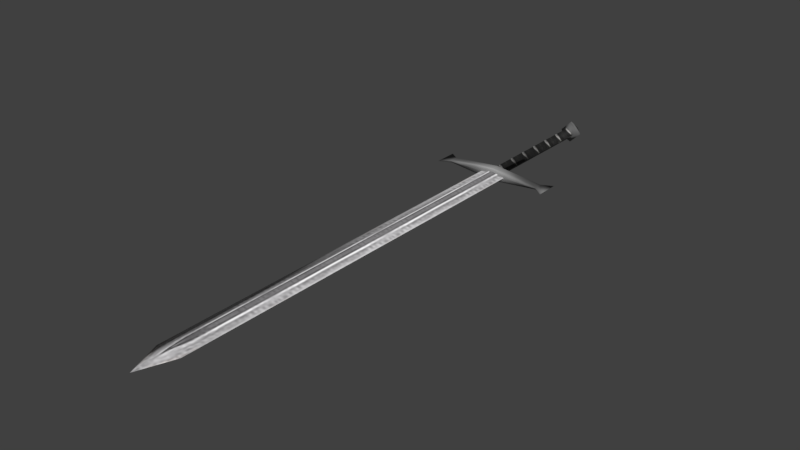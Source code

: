 # Source: two_handed_sword_1.blend  (saved by Blender 5.2.45; exported with 4.5.12 LTS)
import bpy
from mathutils import Matrix  # noqa: F401  (used for matrix-valued properties, if any)

bpy.ops.wm.read_factory_settings(use_empty=True)
scene = bpy.context.scene
scene.name = 'Scene'

# ---- collections
col_collection_1 = bpy.data.collections.new('Collection 1'); scene.collection.children.link(col_collection_1)
col_collection_2 = bpy.data.collections.new('Collection 2'); scene.collection.children.link(col_collection_2)
col_collection_3 = bpy.data.collections.new('Collection 3'); scene.collection.children.link(col_collection_3)
col_collection_4 = bpy.data.collections.new('Collection 4'); scene.collection.children.link(col_collection_4)
col_collection_5 = bpy.data.collections.new('Collection 5'); scene.collection.children.link(col_collection_5)
col_collection_6 = bpy.data.collections.new('Collection 6'); scene.collection.children.link(col_collection_6)
col_collection_7 = bpy.data.collections.new('Collection 7'); scene.collection.children.link(col_collection_7)
col_collection_8 = bpy.data.collections.new('Collection 8'); scene.collection.children.link(col_collection_8)
col_collection_9 = bpy.data.collections.new('Collection 9'); scene.collection.children.link(col_collection_9)
col_collection_10 = bpy.data.collections.new('Collection 10'); scene.collection.children.link(col_collection_10)
col_collection_11 = bpy.data.collections.new('Collection 11'); scene.collection.children.link(col_collection_11)
col_collection_12 = bpy.data.collections.new('Collection 12'); scene.collection.children.link(col_collection_12)
col_collection_13 = bpy.data.collections.new('Collection 13'); scene.collection.children.link(col_collection_13)
col_collection_14 = bpy.data.collections.new('Collection 14'); scene.collection.children.link(col_collection_14)
col_collection_20 = bpy.data.collections.new('Collection 20'); scene.collection.children.link(col_collection_20)

# ---- images (referenced by path relative to the original .blend; pixels are not part of the script)
import os
ASSET_DIR = os.environ.get("B2B_ASSET_DIR", "")  # directory of the original .blend (textures are referenced by path, not embedded)
HERE = os.path.dirname(os.path.abspath(__file__))  # packed textures are extracted next to this script under _unpacked/

def load_image(name, relpath, width, height, colorspace="sRGB"):
    """Load a texture the original file referenced (path relative to the .blend, or extracted next to this script)."""
    p = next((c for c in (os.path.join(HERE, relpath), os.path.join(ASSET_DIR, relpath)) if relpath and os.path.exists(c)), "")
    if p:
        img = bpy.data.images.load(p, check_existing=True)
        img.name = name
    else:  # same state as the original file: an image datablock whose file is absent (Cycles renders it pink)
        img = bpy.data.images.new(name, width, height)
        img.source = "FILE"
        img.filepath = "//" + (relpath or name)
    img.colorspace_settings.name = colorspace
    return img
img_tex_two_handed_sword_1 = load_image('tex_two_handed_sword_1', '_unpacked/tex_two_handed_sword_1.65c49fd4.png', 512, 512, 'sRGB')

# ---- materials (node trees are filled in below, after node groups)
mat_mat_two_handed_sword_1 = bpy.data.materials.new('mat_two_handed_sword_1')
mat_mat_two_handed_sword_1.alpha_threshold = 0.0
mat_mat_two_handed_sword_1.use_backface_culling_lightprobe_volume = False
mat_mat_two_handed_sword_1.use_transparent_shadow = False
mat_mat_two_handed_sword_1.roughness = 0.5
mat_mat_two_handed_sword_1.specular_intensity = 0.0

# ---- material node trees
mat_mat_two_handed_sword_1.use_nodes = True; mat_mat_two_handed_sword_1.node_tree.nodes.clear()
_N = mat_mat_two_handed_sword_1.node_tree.nodes; _L = mat_mat_two_handed_sword_1.node_tree.links
n0 = _N.new('ShaderNodeOutputMaterial'); n0.name = 'Material Output'; n0.location = (0, 0)
n1 = _N.new('ShaderNodeBsdfPrincipled'); n1.name = 'Principled BSDF'; n1.location = (0, 0)
n1.inputs[2].default_value = 0.75
n1.inputs[10].default_value = 0.005
n2 = _N.new('ShaderNodeTexImage'); n2.name = 'Image Texture'; n2.location = (0, 0)
n2.image = img_tex_two_handed_sword_1
_L.new(n2.outputs[0], n1.inputs[0])
_L.new(n1.outputs[0], n0.inputs[0])
n0.is_active_output = True

# ---- world
world_world = bpy.data.worlds.new('World'); scene.world = world_world
world_world.use_nodes = True; world_world.node_tree.nodes.clear()
_N = world_world.node_tree.nodes; _L = world_world.node_tree.links
n0 = _N.new('ShaderNodeOutputWorld'); n0.name = 'World Output'; n0.location = (280, 0)
n1 = _N.new('ShaderNodeBackground'); n1.name = 'Background'; n1.location = (0, 0)
n1.inputs[0].default_value = (0.05088, 0.05088, 0.05088, 1.0)
n2 = _N.new('NodeFrame'); n2.name = 'Frame'; n2.location = (0, 0)
n2.label = 'Versioning: Use Nodes was removed'
n2.width = 160
n0.parent = n2
n1.parent = n2
_L.new(n1.outputs[0], n0.inputs[0])
n0.is_active_output = True
world_world.color = (0.05088, 0.05088, 0.05088)
world_world.use_sun_shadow = False
world_world.sun_shadow_jitter_overblur = 0.0
world_world.cycles.sampling_method = 'MANUAL'

# ---- meshes
me_two_handed_sword_1 = bpy.data.meshes.new('two_handed_sword_1')
me_two_handed_sword_1.from_pydata([(0.07979, 0.237, 0.00168), (0.07979, 0.2241, 0.00168), (-3.284e-08, 0.452, 0.01825), (8.421e-08, -0.4184, 0.004562), (-1.742e-09, 0.2241, 0.004562), (-3.094e-08, 0.4408, 0.01014), (-0.07979, 0.237, 0.00168), (-0.07979, 0.2241, 0.00168), (-1.738e-09, 0.2241, 0.01014), (-5.076e-09, 0.237, 0.01014), (0.01825, 0.452, -1.378e-09), (0.02134, -0.4184, -1.611e-09), (0.01014, 0.4408, -7.653e-10), (0.02134, 0.2241, -1.611e-09), (0.01014, 0.237, -7.653e-10), (0.07979, 0.237, -0.00168), (0.07979, 0.2241, -0.00168), (-0.01825, 0.452, 1.378e-09), (-0.02134, -0.4184, 1.611e-09), (-3.559e-08, 0.452, -0.01825), (8.352e-08, -0.4184, -0.004562), (-2.431e-09, 0.2241, -0.004562), (-3.543e-08, 0.4744, 3.62e-15), (-0.01014, 0.4408, 7.653e-10), (-3.247e-08, 0.4408, -0.01014), (-0.02134, 0.2241, 1.611e-09), (-0.01014, 0.237, 7.653e-10), (-0.07979, 0.237, -0.00168), (-0.07979, 0.2241, -0.00168), (-3.269e-09, 0.2241, -0.01014), (-6.607e-09, 0.237, -0.01014), (9.181e-08, -0.4744, -5.986e-15), (-0.09659, 0.2495, 7.292e-09), (-0.09659, 0.2116, 7.292e-09), (0.09659, 0.2495, -7.292e-09), (0.09659, 0.2116, -7.292e-09)], [], [(9, 1, 0), (4, 11, 13), (2, 10, 22), (14, 9, 0), (5, 14, 12), (13, 8, 4), (2, 12, 10), (11, 3, 31), (7, 9, 6), (18, 4, 25), (2, 22, 17), (26, 6, 9), (26, 5, 23), (8, 25, 4), (23, 2, 17), (18, 31, 3), (6, 33, 7), (0, 35, 34), (16, 30, 15), (11, 21, 13), (19, 22, 10), (14, 15, 30), (14, 24, 12), (29, 13, 21), (12, 19, 10), (11, 31, 20), (30, 28, 27), (21, 18, 25), (19, 17, 22), (26, 30, 27), (24, 26, 23), (25, 29, 21), (19, 23, 17), (18, 20, 31), (27, 32, 6), (16, 35, 1), (16, 1, 13), (15, 14, 0), (28, 25, 7), (27, 6, 26), (33, 27, 28), (7, 33, 28), (15, 35, 16), (0, 34, 15), (9, 8, 1), (4, 3, 11), (5, 9, 14), (13, 1, 8), (2, 5, 12), (7, 8, 9), (18, 3, 4), (26, 9, 5), (8, 7, 25), (23, 5, 2), (6, 32, 33), (0, 1, 35), (16, 29, 30), (11, 20, 21), (14, 30, 24), (29, 16, 13), (12, 24, 19), (30, 29, 28), (21, 20, 18), (24, 30, 26), (25, 28, 29), (19, 24, 23), (33, 32, 27), (15, 34, 35)])
me_two_handed_sword_1.polygons.foreach_set('use_smooth', [True] * 68)
_uv = me_two_handed_sword_1.uv_layers.new(name='UV_bake')
_uv.uv.foreach_set('vector', [0.4608, 0.8057, 0.6338, 0.8907, 0.6031, 0.923, 0.05812, 0.1244, 0.8055, 0.938, 0.02499, 0.1576, 0.836, 0.1177, 0.818, 0.07012, 0.8916, 0.09993, 0.4612, 0.8397, 0.4608, 0.8057, 0.6031, 0.923, 0.9341, 0.4452, 0.5889, 0.02792, 0.9713, 0.4077, 0.5374, 0.7886, 0.4861, 0.7787, 0.4967, 0.7672, 0.836, 0.1177, 0.7936, 0.102, 0.818, 0.07012, 0.8055, 0.938, 0.8383, 0.9046, 0.9065, 0.9728, 0.3702, 0.6619, 0.4608, 0.8057, 0.3439, 0.6885, 0.8717, 0.8718, 0.05812, 0.1244, 0.09125, 0.0913, 0.836, 0.1177, 0.8916, 0.09993, 0.8521, 0.1395, 0.4262, 0.808, 0.3439, 0.6885, 0.4608, 0.8057, 0.5145, 0.1028, 0.9341, 0.4452, 0.8969, 0.4826, 0.4861, 0.7787, 0.4707, 0.7308, 0.4967, 0.7672, 0.8302, 0.1614, 0.836, 0.1177, 0.8521, 0.1395, 0.8717, 0.8718, 0.9065, 0.9728, 0.8383, 0.9046, 0.3439, 0.6885, 0.3711, 0.6115, 0.3702, 0.6619, 0.6031, 0.923, 0.6898, 0.888, 0.615, 0.9745, 0.09735, 0.3578, 0.1674, 0.5083, 0.07057, 0.3814, 0.938, 0.8055, 0.1244, 0.05818, 0.1575, 0.02504, 0.874, 0.1555, 0.8916, 0.09993, 0.9216, 0.1735, 0.1352, 0.5072, 0.07057, 0.3814, 0.1674, 0.5083, 0.4401, 0.1778, 0.8597, 0.5201, 0.8225, 0.5575, 0.1933, 0.4841, 0.1837, 0.4354, 0.2042, 0.4738, 0.8898, 0.1979, 0.874, 0.1555, 0.9216, 0.1735, 0.938, 0.8055, 0.9728, 0.9066, 0.9046, 0.8384, 0.1674, 0.5083, 0.3191, 0.6087, 0.2877, 0.6376, 0.1244, 0.05818, 0.8717, 0.8718, 0.09125, 0.0913, 0.874, 0.1555, 0.8521, 0.1395, 0.8916, 0.09993, 0.1645, 0.5419, 0.1674, 0.5083, 0.2877, 0.6376, 0.8597, 0.5201, 0.5145, 0.1028, 0.8969, 0.4826, 0.2398, 0.4988, 0.1933, 0.4841, 0.2042, 0.4738, 0.874, 0.1555, 0.8302, 0.1614, 0.8521, 0.1395, 0.8717, 0.8718, 0.9046, 0.8384, 0.9728, 0.9066, 0.2877, 0.6376, 0.2938, 0.6896, 0.2791, 0.6442, 0.6398, 0.8812, 0.6898, 0.888, 0.6338, 0.8907, 0.6398, 0.8812, 0.6338, 0.8907, 0.5374, 0.7886, 0.5946, 0.9304, 0.4612, 0.8397, 0.6031, 0.923, 0.3191, 0.6087, 0.2398, 0.4988, 0.3256, 0.6, 0.2877, 0.6376, 0.2791, 0.6442, 0.1645, 0.5419, 0.3711, 0.6115, 0.2877, 0.6376, 0.3191, 0.6087, 0.3256, 0.6, 0.3711, 0.6115, 0.3191, 0.6087, 0.07057, 0.3814, 0.103, 0.3082, 0.09735, 0.3578, 0.6031, 0.923, 0.615, 0.9745, 0.5946, 0.9304, 0.4608, 0.8057, 0.4861, 0.7787, 0.6338, 0.8907, 0.05812, 0.1244, 0.8383, 0.9046, 0.8055, 0.938, 0.9341, 0.4452, 0.5517, 0.06538, 0.5889, 0.02792, 0.5374, 0.7886, 0.6338, 0.8907, 0.4861, 0.7787, 0.836, 0.1177, 0.8163, 0.1296, 0.7936, 0.102, 0.3702, 0.6619, 0.4861, 0.7787, 0.4608, 0.8057, 0.8717, 0.8718, 0.8383, 0.9046, 0.05812, 0.1244, 0.5145, 0.1028, 0.5517, 0.06538, 0.9341, 0.4452, 0.4861, 0.7787, 0.3702, 0.6619, 0.4707, 0.7308, 0.8302, 0.1614, 0.8163, 0.1296, 0.836, 0.1177, 0.3439, 0.6885, 0.2938, 0.6896, 0.3711, 0.6115, 0.6031, 0.923, 0.6338, 0.8907, 0.6898, 0.888, 0.09735, 0.3578, 0.1933, 0.4841, 0.1674, 0.5083, 0.938, 0.8055, 0.9046, 0.8384, 0.1244, 0.05818, 0.4401, 0.1778, 0.4773, 0.1403, 0.8597, 0.5201, 0.1933, 0.4841, 0.09735, 0.3578, 0.1837, 0.4354, 0.8898, 0.1979, 0.8621, 0.1753, 0.874, 0.1555, 0.1674, 0.5083, 0.1933, 0.4841, 0.3191, 0.6087, 0.1244, 0.05818, 0.9046, 0.8384, 0.8717, 0.8718, 0.8597, 0.5201, 0.4773, 0.1403, 0.5145, 0.1028, 0.2398, 0.4988, 0.3191, 0.6087, 0.1933, 0.4841, 0.874, 0.1555, 0.8621, 0.1753, 0.8302, 0.1614, 0.3711, 0.6115, 0.2938, 0.6896, 0.2877, 0.6376, 0.07057, 0.3814, 0.0242, 0.3777, 0.103, 0.3082])
me_two_handed_sword_1.materials.append(mat_mat_two_handed_sword_1)
me_two_handed_sword_1.use_remesh_preserve_volume = False
me_two_handed_sword_1.use_remesh_preserve_attributes = False
me_two_handed_sword_1.use_mirror_vertex_groups = False
me_two_handed_sword_1.update()

# ---- objects
ob_two_handed_sword_1 = bpy.data.objects.new('two_handed_sword_1', me_two_handed_sword_1)

# ---- transforms, parenting, visibility, modifiers, constraints
ob_two_handed_sword_1.location = (0.0, 0.0, 0.005109)
ob_two_handed_sword_1.lock_rotations_4d = False
ob_two_handed_sword_1.empty_display_type = 'ARROWS'
ob_two_handed_sword_1.lineart.crease_threshold = 0.0

# ---- collection membership
col_collection_4.objects.link(ob_two_handed_sword_1)

# ---- scene / render settings (as saved in the file)
scene.frame_start = 1; scene.frame_end = 250; scene.frame_set(1)
scene.render.engine = 'BLENDER_EEVEE_NEXT'
scene.render.resolution_percentage = 50
scene.render.dither_intensity = 0.0
scene.render.film_transparent = True
scene.render.bake_type = 'DISPLACEMENT'
scene.render.bake_bias = 0.0
scene.render.bake_samples = 0
scene.cycles.use_denoising = False
scene.cycles.samples = 128
scene.cycles.sampling_pattern = 'TABULATED_SOBOL'
scene.cycles.use_adaptive_sampling = False
scene.cycles.use_light_tree = False
scene.eevee.fast_gi_thickness_near = 0.1
scene.eevee.fast_gi_thickness_far = 0.0
scene.view_settings.view_transform = 'Standard'
bpy.context.view_layer.update()

# ---- added for rendering (the .blend has no active camera and no usable light): camera, sun
cam_auto = bpy.data.cameras.new('AutoCamera')
cam_auto.lens = 50.0
cam_auto.sensor_width = 36.0
cam_auto.clip_end = 1000.0
ob_auto_camera = bpy.data.objects.new('AutoCamera', cam_auto)
scene.collection.objects.link(ob_auto_camera)
ob_auto_camera.location = (0.896436, -1.07572, 0.722258)
ob_auto_camera.rotation_euler = (1.09748, -7.21219e-08, 0.694738)
scene.camera = ob_auto_camera
light_auto_sun = bpy.data.lights.new('AutoSun', 'SUN')
light_auto_sun.energy = 3.0
light_auto_sun.angle = 0.0523599
ob_auto_sun = bpy.data.objects.new('AutoSun', light_auto_sun)
scene.collection.objects.link(ob_auto_sun)
ob_auto_sun.rotation_euler = (0.872665, 0.174533, 0.523599)
bpy.context.view_layer.update()
